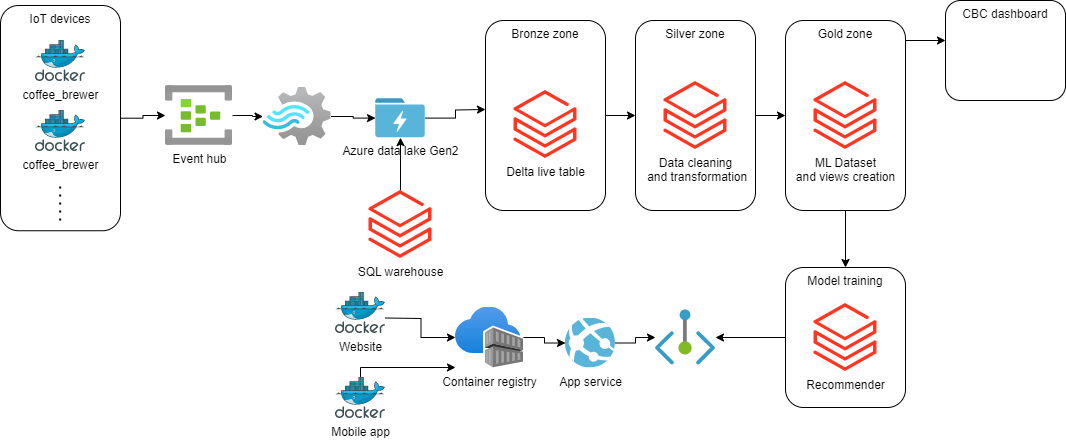

The diagram above was exported from draw.io. Its source (the exported page's mxGraphModel, read from the mxfile embedded in the PNG):
<mxGraphModel dx="1232" dy="642" grid="1" gridSize="10" guides="1" tooltips="1" connect="1" arrows="1" fold="1" page="1" pageScale="1" pageWidth="1100" pageHeight="850" math="0" shadow="0">
  <root>
    <mxCell id="0" />
    <mxCell id="1" parent="0" />
    <mxCell id="n2WRkdX6mzo2HpQ9c0e5-32" value="" style="edgeStyle=orthogonalEdgeStyle;rounded=0;orthogonalLoop=1;jettySize=auto;html=1;" parent="1" source="5aXA0WpUkCFesaCEF2Q--2" target="n2WRkdX6mzo2HpQ9c0e5-8" edge="1">
      <mxGeometry relative="1" as="geometry" />
    </mxCell>
    <mxCell id="5aXA0WpUkCFesaCEF2Q--2" value="IoT devices" style="rounded=1;whiteSpace=wrap;html=1;verticalAlign=top;" parent="1" vertex="1">
      <mxGeometry x="25" y="15" width="120" height="225.25" as="geometry" />
    </mxCell>
    <mxCell id="5aXA0WpUkCFesaCEF2Q--1" value="coffee_brewer" style="image;sketch=0;aspect=fixed;html=1;points=[];align=center;fontSize=12;image=img/lib/mscae/Docker.svg;" parent="1" vertex="1">
      <mxGeometry x="60" y="50" width="50" height="41" as="geometry" />
    </mxCell>
    <mxCell id="5aXA0WpUkCFesaCEF2Q--4" value="coffee_brewer" style="image;sketch=0;aspect=fixed;html=1;points=[];align=center;fontSize=12;image=img/lib/mscae/Docker.svg;" parent="1" vertex="1">
      <mxGeometry x="60" y="120" width="50" height="41" as="geometry" />
    </mxCell>
    <mxCell id="5aXA0WpUkCFesaCEF2Q--6" value="" style="endArrow=none;dashed=1;html=1;dashPattern=1 3;strokeWidth=2;rounded=0;" parent="1" edge="1">
      <mxGeometry width="50" height="50" relative="1" as="geometry">
        <mxPoint x="84.66" y="230" as="sourcePoint" />
        <mxPoint x="84.66" y="190" as="targetPoint" />
      </mxGeometry>
    </mxCell>
    <mxCell id="n2WRkdX6mzo2HpQ9c0e5-5" value="" style="edgeStyle=orthogonalEdgeStyle;rounded=0;orthogonalLoop=1;jettySize=auto;html=1;entryX=0;entryY=0.5;entryDx=0;entryDy=0;" parent="1" source="n2WRkdX6mzo2HpQ9c0e5-6" target="n2WRkdX6mzo2HpQ9c0e5-13" edge="1">
      <mxGeometry relative="1" as="geometry" />
    </mxCell>
    <mxCell id="n2WRkdX6mzo2HpQ9c0e5-6" value="Bronze zone" style="rounded=1;whiteSpace=wrap;html=1;verticalAlign=top;" parent="1" vertex="1">
      <mxGeometry x="510" y="30" width="120" height="190" as="geometry" />
    </mxCell>
    <mxCell id="n2WRkdX6mzo2HpQ9c0e5-33" value="" style="edgeStyle=orthogonalEdgeStyle;rounded=0;orthogonalLoop=1;jettySize=auto;html=1;" parent="1" source="n2WRkdX6mzo2HpQ9c0e5-7" edge="1">
      <mxGeometry relative="1" as="geometry">
        <mxPoint x="510" y="119" as="targetPoint" />
      </mxGeometry>
    </mxCell>
    <mxCell id="n2WRkdX6mzo2HpQ9c0e5-7" value="Azure data lake Gen2" style="image;sketch=0;aspect=fixed;html=1;points=[];align=center;fontSize=12;image=img/lib/mscae/Data_Lake_Store.svg;" parent="1" vertex="1">
      <mxGeometry x="400" y="108.13" width="50" height="39" as="geometry" />
    </mxCell>
    <mxCell id="gZ6R_iRf1xwE5J-XYaDP-9" value="" style="edgeStyle=orthogonalEdgeStyle;rounded=0;orthogonalLoop=1;jettySize=auto;html=1;" parent="1" source="n2WRkdX6mzo2HpQ9c0e5-8" target="gZ6R_iRf1xwE5J-XYaDP-8" edge="1">
      <mxGeometry relative="1" as="geometry" />
    </mxCell>
    <mxCell id="n2WRkdX6mzo2HpQ9c0e5-8" value="Event hub" style="image;aspect=fixed;html=1;points=[];align=center;fontSize=12;image=img/lib/azure2/analytics/Event_Hubs.svg;" parent="1" vertex="1">
      <mxGeometry x="190" y="95" width="67" height="60" as="geometry" />
    </mxCell>
    <mxCell id="n2WRkdX6mzo2HpQ9c0e5-9" value="Delta live table" style="image;aspect=fixed;html=1;points=[];align=center;fontSize=12;image=img/lib/azure2/analytics/Azure_Databricks.svg;" parent="1" vertex="1">
      <mxGeometry x="538.6" y="100" width="62.8" height="68" as="geometry" />
    </mxCell>
    <mxCell id="n2WRkdX6mzo2HpQ9c0e5-12" value="" style="edgeStyle=orthogonalEdgeStyle;rounded=0;orthogonalLoop=1;jettySize=auto;html=1;" parent="1" source="n2WRkdX6mzo2HpQ9c0e5-13" target="n2WRkdX6mzo2HpQ9c0e5-17" edge="1">
      <mxGeometry relative="1" as="geometry" />
    </mxCell>
    <mxCell id="n2WRkdX6mzo2HpQ9c0e5-13" value="Silver zone" style="rounded=1;whiteSpace=wrap;html=1;verticalAlign=top;" parent="1" vertex="1">
      <mxGeometry x="660" y="30" width="120" height="190" as="geometry" />
    </mxCell>
    <mxCell id="n2WRkdX6mzo2HpQ9c0e5-14" value="Data cleaning&lt;br&gt;&amp;nbsp;and transformation" style="image;aspect=fixed;html=1;points=[];align=center;fontSize=12;image=img/lib/azure2/analytics/Azure_Databricks.svg;" parent="1" vertex="1">
      <mxGeometry x="688.6" y="91" width="62.8" height="68" as="geometry" />
    </mxCell>
    <mxCell id="n2WRkdX6mzo2HpQ9c0e5-15" value="" style="edgeStyle=orthogonalEdgeStyle;rounded=0;orthogonalLoop=1;jettySize=auto;html=1;exitX=0.5;exitY=0;exitDx=0;exitDy=0;" parent="1" source="n2WRkdX6mzo2HpQ9c0e5-17" target="n2WRkdX6mzo2HpQ9c0e5-19" edge="1">
      <mxGeometry relative="1" as="geometry">
        <Array as="points">
          <mxPoint x="910" y="50" />
        </Array>
      </mxGeometry>
    </mxCell>
    <mxCell id="n2WRkdX6mzo2HpQ9c0e5-16" value="" style="edgeStyle=orthogonalEdgeStyle;rounded=0;orthogonalLoop=1;jettySize=auto;html=1;" parent="1" source="n2WRkdX6mzo2HpQ9c0e5-17" target="n2WRkdX6mzo2HpQ9c0e5-27" edge="1">
      <mxGeometry relative="1" as="geometry" />
    </mxCell>
    <mxCell id="n2WRkdX6mzo2HpQ9c0e5-17" value="Gold zone" style="rounded=1;whiteSpace=wrap;html=1;verticalAlign=top;" parent="1" vertex="1">
      <mxGeometry x="810" y="30" width="120" height="190" as="geometry" />
    </mxCell>
    <mxCell id="n2WRkdX6mzo2HpQ9c0e5-18" value="ML Dataset &lt;br&gt;and views creation" style="image;aspect=fixed;html=1;points=[];align=center;fontSize=12;image=img/lib/azure2/analytics/Azure_Databricks.svg;" parent="1" vertex="1">
      <mxGeometry x="838.6" y="91" width="62.8" height="68" as="geometry" />
    </mxCell>
    <mxCell id="n2WRkdX6mzo2HpQ9c0e5-19" value="CBC dashboard" style="rounded=1;whiteSpace=wrap;html=1;verticalAlign=top;" parent="1" vertex="1">
      <mxGeometry x="970" y="10" width="120" height="100" as="geometry" />
    </mxCell>
    <mxCell id="n2WRkdX6mzo2HpQ9c0e5-20" value="" style="edgeStyle=orthogonalEdgeStyle;rounded=0;orthogonalLoop=1;jettySize=auto;html=1;" parent="1" source="n2WRkdX6mzo2HpQ9c0e5-21" target="n2WRkdX6mzo2HpQ9c0e5-31" edge="1">
      <mxGeometry relative="1" as="geometry" />
    </mxCell>
    <mxCell id="n2WRkdX6mzo2HpQ9c0e5-21" value="Container registry" style="image;aspect=fixed;html=1;points=[];align=center;fontSize=12;image=img/lib/azure2/containers/Container_Registries.svg;" parent="1" vertex="1">
      <mxGeometry x="480" y="316.5" width="68" height="61" as="geometry" />
    </mxCell>
    <mxCell id="n2WRkdX6mzo2HpQ9c0e5-22" value="" style="edgeStyle=orthogonalEdgeStyle;rounded=0;orthogonalLoop=1;jettySize=auto;html=1;" parent="1" target="n2WRkdX6mzo2HpQ9c0e5-21" edge="1">
      <mxGeometry relative="1" as="geometry">
        <mxPoint x="410" y="327.5" as="sourcePoint" />
      </mxGeometry>
    </mxCell>
    <mxCell id="n2WRkdX6mzo2HpQ9c0e5-23" value="Website" style="image;sketch=0;aspect=fixed;html=1;points=[];align=center;fontSize=12;image=img/lib/mscae/Docker.svg;" parent="1" vertex="1">
      <mxGeometry x="360" y="302" width="50" height="41" as="geometry" />
    </mxCell>
    <mxCell id="n2WRkdX6mzo2HpQ9c0e5-24" value="" style="edgeStyle=orthogonalEdgeStyle;rounded=0;orthogonalLoop=1;jettySize=auto;html=1;" parent="1" source="n2WRkdX6mzo2HpQ9c0e5-25" target="n2WRkdX6mzo2HpQ9c0e5-21" edge="1">
      <mxGeometry relative="1" as="geometry">
        <Array as="points">
          <mxPoint x="385" y="377" />
        </Array>
      </mxGeometry>
    </mxCell>
    <mxCell id="n2WRkdX6mzo2HpQ9c0e5-25" value="Mobile app" style="image;sketch=0;aspect=fixed;html=1;points=[];align=center;fontSize=12;image=img/lib/mscae/Docker.svg;" parent="1" vertex="1">
      <mxGeometry x="360" y="387" width="50" height="41" as="geometry" />
    </mxCell>
    <mxCell id="n2WRkdX6mzo2HpQ9c0e5-26" value="" style="edgeStyle=orthogonalEdgeStyle;rounded=0;orthogonalLoop=1;jettySize=auto;html=1;" parent="1" source="n2WRkdX6mzo2HpQ9c0e5-27" target="n2WRkdX6mzo2HpQ9c0e5-29" edge="1">
      <mxGeometry relative="1" as="geometry" />
    </mxCell>
    <mxCell id="n2WRkdX6mzo2HpQ9c0e5-27" value="Model training" style="rounded=1;whiteSpace=wrap;html=1;verticalAlign=top;" parent="1" vertex="1">
      <mxGeometry x="810" y="277" width="120" height="140" as="geometry" />
    </mxCell>
    <mxCell id="n2WRkdX6mzo2HpQ9c0e5-28" value="Recommender" style="image;aspect=fixed;html=1;points=[];align=center;fontSize=12;image=img/lib/azure2/analytics/Azure_Databricks.svg;" parent="1" vertex="1">
      <mxGeometry x="838.6" y="313" width="62.8" height="68" as="geometry" />
    </mxCell>
    <mxCell id="n2WRkdX6mzo2HpQ9c0e5-29" value="" style="image;aspect=fixed;html=1;points=[];align=center;fontSize=12;image=img/lib/azure2/networking/Private_Endpoint.svg;" parent="1" vertex="1">
      <mxGeometry x="680" y="319.5" width="60" height="55" as="geometry" />
    </mxCell>
    <mxCell id="n2WRkdX6mzo2HpQ9c0e5-30" value="" style="edgeStyle=orthogonalEdgeStyle;rounded=0;orthogonalLoop=1;jettySize=auto;html=1;" parent="1" source="n2WRkdX6mzo2HpQ9c0e5-31" target="n2WRkdX6mzo2HpQ9c0e5-29" edge="1">
      <mxGeometry relative="1" as="geometry" />
    </mxCell>
    <mxCell id="n2WRkdX6mzo2HpQ9c0e5-31" value="App service" style="image;sketch=0;aspect=fixed;html=1;points=[];align=center;fontSize=12;image=img/lib/mscae/App_Services.svg;" parent="1" vertex="1">
      <mxGeometry x="590" y="327.5" width="50" height="50" as="geometry" />
    </mxCell>
    <mxCell id="gZ6R_iRf1xwE5J-XYaDP-10" value="" style="edgeStyle=orthogonalEdgeStyle;rounded=0;orthogonalLoop=1;jettySize=auto;html=1;" parent="1" source="gZ6R_iRf1xwE5J-XYaDP-8" target="n2WRkdX6mzo2HpQ9c0e5-7" edge="1">
      <mxGeometry relative="1" as="geometry" />
    </mxCell>
    <mxCell id="gZ6R_iRf1xwE5J-XYaDP-8" value="" style="image;aspect=fixed;html=1;points=[];align=center;fontSize=12;image=img/lib/azure2/analytics/Stream_Analytics_Jobs.svg;" parent="1" vertex="1">
      <mxGeometry x="287.5" y="97" width="68" height="57.99999999999999" as="geometry" />
    </mxCell>
    <mxCell id="gZ6R_iRf1xwE5J-XYaDP-12" value="" style="edgeStyle=orthogonalEdgeStyle;rounded=0;orthogonalLoop=1;jettySize=auto;html=1;" parent="1" source="gZ6R_iRf1xwE5J-XYaDP-11" target="n2WRkdX6mzo2HpQ9c0e5-7" edge="1">
      <mxGeometry relative="1" as="geometry" />
    </mxCell>
    <mxCell id="gZ6R_iRf1xwE5J-XYaDP-11" value="SQL warehouse" style="image;aspect=fixed;html=1;points=[];align=center;fontSize=12;image=img/lib/azure2/analytics/Azure_Databricks.svg;" parent="1" vertex="1">
      <mxGeometry x="393.6" y="200" width="62.8" height="68" as="geometry" />
    </mxCell>
  </root>
</mxGraphModel>